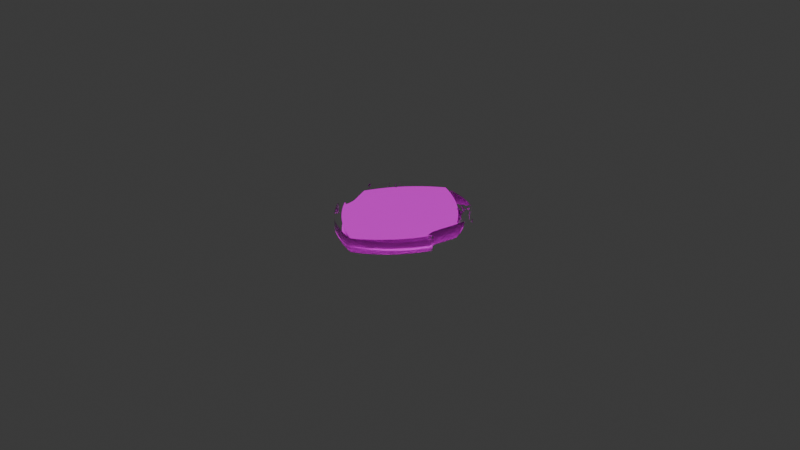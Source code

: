 # Source: Hufflepuff_New.blend  (saved by Blender 4.0.36; exported with 4.5.12 LTS)
import bpy
from mathutils import Matrix  # noqa: F401  (used for matrix-valued properties, if any)

bpy.ops.wm.read_factory_settings(use_empty=True)
scene = bpy.context.scene
scene.name = 'Scene'

# ---- collections
col_collection = bpy.data.collections.new('Collection'); scene.collection.children.link(col_collection)

# ---- images (referenced by path relative to the original .blend; pixels are not part of the script)
import os
ASSET_DIR = os.environ.get("B2B_ASSET_DIR", "")  # directory of the original .blend (textures are referenced by path, not embedded)
HERE = os.path.dirname(os.path.abspath(__file__))  # packed textures are extracted next to this script under _unpacked/

def load_image(name, relpath, width, height, colorspace="sRGB"):
    """Load a texture the original file referenced (path relative to the .blend, or extracted next to this script)."""
    p = next((c for c in (os.path.join(HERE, relpath), os.path.join(ASSET_DIR, relpath)) if relpath and os.path.exists(c)), "")
    if p:
        img = bpy.data.images.load(p, check_existing=True)
        img.name = name
    else:  # same state as the original file: an image datablock whose file is absent (Cycles renders it pink)
        img = bpy.data.images.new(name, width, height)
        img.source = "FILE"
        img.filepath = "//" + (relpath or name)
    img.colorspace_settings.name = colorspace
    return img
img_hufflepuff_clearbg_png = load_image('Hufflepuff_ClearBG.png', 'Hufflepuff_ClearBG.png', 1024, 1024, 'sRGB')

# ---- materials (node trees are filled in below, after node groups)
mat_hufflepuff_clearbg = bpy.data.materials.new('Hufflepuff_ClearBG')
mat_walls = bpy.data.materials.new('Walls')
mat_walls.use_transparent_shadow = False
mat_stroke = bpy.data.materials.new('Stroke')
mat_stroke.use_transparent_shadow = False
mat_holdout = bpy.data.materials.new('Holdout')
mat_holdout.use_transparent_shadow = False

# ---- material node trees
mat_hufflepuff_clearbg.use_nodes = True; mat_hufflepuff_clearbg.node_tree.nodes.clear()
_N = mat_hufflepuff_clearbg.node_tree.nodes; _L = mat_hufflepuff_clearbg.node_tree.links
n0 = _N.new('ShaderNodeOutputMaterial'); n0.name = 'Material Output'; n0.location = (300, 300)
n1 = _N.new('ShaderNodeTexImage'); n1.name = 'Image Texture'; n1.location = (-200, 300)
n1.image = img_hufflepuff_clearbg_png
n1.extension = 'CLIP'
n2 = _N.new('ShaderNodeBsdfPrincipled'); n2.name = 'Principled BSDF'; n2.location = (0, 300)
n2.inputs[3].default_value = 1.45
n3 = _N.new('ShaderNodeMath'); n3.name = 'Math'; n3.location = (0, 0)
n3.hide = True
n3.operation = 'GREATER_THAN'
_L.new(n1.outputs[0], n2.inputs[0])
_L.new(n2.outputs[0], n0.inputs[0])
_L.new(n1.outputs[1], n3.inputs[0])
_L.new(n3.outputs[0], n2.inputs[4])
n0.is_active_output = True
mat_walls.use_nodes = True; mat_walls.node_tree.nodes.clear()
_N = mat_walls.node_tree.nodes; _L = mat_walls.node_tree.links
n0 = _N.new('ShaderNodeOutputMaterial'); n0.name = 'Material Output'; n0.location = (300, 300)
n1 = _N.new('ShaderNodeBsdfGlass'); n1.name = 'Glass BSDF'; n1.location = (10, 300)
n1.inputs[1].default_value = 0.04705
n1.inputs[2].default_value = 1.45
_L.new(n1.outputs[0], n0.inputs[0])
n0.is_active_output = True

# ---- world
world_world = bpy.data.worlds.new('World'); scene.world = world_world
world_world.use_nodes = True; world_world.node_tree.nodes.clear()
_N = world_world.node_tree.nodes; _L = world_world.node_tree.links
n0 = _N.new('ShaderNodeOutputWorld'); n0.name = 'World Output'; n0.location = (300, 300)
n1 = _N.new('ShaderNodeBackground'); n1.name = 'Background'; n1.location = (10, 300)
n1.inputs[0].default_value = (0.05088, 0.05088, 0.05088, 1.0)
_L.new(n1.outputs[0], n0.inputs[0])
n0.is_active_output = True
world_world.color = (0.05088, 0.05088, 0.05088)
world_world.use_sun_shadow = False
world_world.sun_shadow_jitter_overblur = 0.0

# ---- meshes
me_hufflepuff_clearbg = bpy.data.meshes.new('Hufflepuff_ClearBG')
me_hufflepuff_clearbg.from_pydata([(-0.4492, 0.2142, 0.0), (-0.4465, 0.2174, 0.0), (-0.445, 0.2188, 0.0), (-0.443, 0.2204, 0.0), (-0.4408, 0.222, 0.0), (-0.4385, 0.2232, 0.0), (-0.4312, 0.2285, 0.0), (-0.4195, 0.2384, 0.0), (-0.4058, 0.2508, 0.0), (-0.3928, 0.2635, 0.0), (-0.3779, 0.2787, 0.0), (-0.3698, 0.2874, 0.0), (-0.3662, 0.2922, 0.0), (-0.3649, 0.2955, 0.0), (-0.3632, 0.3001, 0.0), (-0.3602, 0.3036, 0.0), (-0.3564, 0.3059, 0.0), (-0.3517, 0.3066, 0.0), (-0.3496, 0.3064, 0.0), (-0.3476, 0.3052, 0.0), (-0.3447, 0.302, 0.0), (-0.3398, 0.2958, 0.0), (-0.335, 0.2903, 0.0), (-0.33, 0.2854, 0.0), (-0.325, 0.2815, 0.0), (-0.32, 0.2784, 0.0), (-0.3135, 0.2761, 0.0), (-0.3048, 0.2742, 0.0), (-0.2954, 0.2731, 0.0), (-0.2867, 0.273, 0.0), (-0.2793, 0.274, 0.0), (-0.273, 0.2759, 0.0), (-0.2683, 0.2786, 0.0), (-0.2659, 0.2818, 0.0), (-0.265, 0.2865, 0.0), (-0.2649, 0.293, 0.0), (-0.2656, 0.3011, 0.0), (-0.2671, 0.3109, 0.0), (-0.2689, 0.3199, 0.0), (-0.2705, 0.3263, 0.0), (-0.2722, 0.3307, 0.0), (-0.2743, 0.3338, 0.0), (-0.2752, 0.3349, 0.0), (-0.2759, 0.3353, 0.0), (-0.2765, 0.335, 0.0), (-0.2772, 0.334, 0.0), (-0.2805, 0.3294, 0.0), (-0.284, 0.3252, 0.0), (-0.2876, 0.3217, 0.0), (-0.291, 0.3191, 0.0), (-0.2958, 0.3165, 0.0), (-0.3007, 0.3148, 0.0), (-0.3049, 0.3141, 0.0), (-0.3081, 0.3146, 0.0), (-0.3094, 0.3154, 0.0), (-0.3101, 0.3168, 0.0), (-0.3104, 0.3193, 0.0), (-0.3104, 0.3237, 0.0), (-0.3108, 0.3302, 0.0), (-0.3122, 0.3356, 0.0), (-0.3149, 0.3408, 0.0), (-0.3193, 0.3464, 0.0), (-0.3229, 0.3511, 0.0), (-0.325, 0.3554, 0.0), (-0.3258, 0.3595, 0.0), (-0.3252, 0.3637, 0.0), (-0.3236, 0.368, 0.0), (-0.3212, 0.3719, 0.0), (-0.318, 0.3753, 0.0), (-0.3138, 0.3786, 0.0), (-0.2868, 0.3964, 0.0), (-0.2656, 0.4095, 0.0), (-0.2463, 0.4204, 0.0), (-0.2246, 0.4316, 0.0), (-0.2062, 0.4406, 0.0), (-0.1905, 0.4476, 0.0), (-0.1777, 0.4527, 0.0), (-0.1677, 0.4558, 0.0), (-0.1642, 0.4568, 0.0), (-0.1594, 0.4583, 0.0), (-0.1539, 0.4601, 0.0), (-0.1482, 0.462, 0.0), (-0.14, 0.4645, 0.0), (-0.1275, 0.4681, 0.0), (-0.1124, 0.4722, 0.0), (-0.0964, 0.4763, 0.0), (-0.07961, 0.4806, 0.0), (-0.06231, 0.485, 0.0), (-0.04655, 0.4891, 0.0), (-0.03436, 0.4922, 0.0), (-0.01077, 0.4983, 0.0), (0.02615, 0.4953, 0.0), (0.0315, 0.4939, 0.0), (0.03773, 0.4922, 0.0), (0.04407, 0.4904, 0.0), (0.04974, 0.4887, 0.0), (0.05735, 0.4866, 0.0), (0.06897, 0.4835, 0.0), (0.08303, 0.4798, 0.0), (0.09794, 0.4759, 0.0), (0.1133, 0.472, 0.0), (0.1286, 0.4678, 0.0), (0.142, 0.464, 0.0), (0.1518, 0.461, 0.0), (0.1593, 0.4586, 0.0), (0.1664, 0.4563, 0.0), (0.1724, 0.4544, 0.0), (0.1764, 0.4531, 0.0), (0.1807, 0.4517, 0.0), (0.1853, 0.45, 0.0), (0.1912, 0.4476, 0.0), (0.1995, 0.4442, 0.0), (0.2079, 0.4403, 0.0), (0.2219, 0.4334, 0.0), (0.2367, 0.426, 0.0), (0.2477, 0.4202, 0.0), (0.2579, 0.4146, 0.0), (0.2657, 0.4101, 0.0), (0.2729, 0.4056, 0.0), (0.2815, 0.4001, 0.0), (0.2873, 0.3963, 0.0), (0.2932, 0.3925, 0.0), (0.2985, 0.3891, 0.0), (0.3025, 0.3865, 0.0), (0.3149, 0.3782, 0.0), (0.322, 0.3721, 0.0), (0.3253, 0.3666, 0.0), (0.3261, 0.3603, 0.0), (0.3259, 0.3564, 0.0), (0.3249, 0.3532, 0.0), (0.3229, 0.3498, 0.0), (0.3195, 0.3456, 0.0), (0.3155, 0.3404, 0.0), (0.313, 0.3359, 0.0), (0.3118, 0.331, 0.0), (0.3113, 0.325, 0.0), (0.3108, 0.3182, 0.0), (0.309, 0.3147, 0.0), (0.3052, 0.314, 0.0), (0.2987, 0.3155, 0.0), (0.2956, 0.3166, 0.0), (0.2928, 0.3181, 0.0), (0.2899, 0.3204, 0.0), (0.2864, 0.3237, 0.0), (0.2838, 0.3265, 0.0), (0.2815, 0.3291, 0.0), (0.2798, 0.3313, 0.0), (0.2789, 0.3328, 0.0), (0.278, 0.3346, 0.0), (0.2769, 0.3352, 0.0), (0.2757, 0.3345, 0.0), (0.274, 0.3325, 0.0), (0.2722, 0.3294, 0.0), (0.2708, 0.3253, 0.0), (0.2694, 0.3192, 0.0), (0.2677, 0.3101, 0.0), (0.2658, 0.2956, 0.0), (0.2659, 0.2861, 0.0), (0.2683, 0.28, 0.0), (0.2732, 0.2761, 0.0), (0.2764, 0.2745, 0.0), (0.2796, 0.2737, 0.0), (0.2843, 0.2734, 0.0), (0.2918, 0.2734, 0.0), (0.3082, 0.2746, 0.0), (0.3212, 0.2788, 0.0), (0.3322, 0.2865, 0.0), (0.3428, 0.2986, 0.0), (0.3463, 0.3031, 0.0), (0.3492, 0.3056, 0.0), (0.3519, 0.3065, 0.0), (0.3553, 0.3062, 0.0), (0.3589, 0.305, 0.0), (0.3618, 0.303, 0.0), (0.364, 0.3, 0.0), (0.3656, 0.2961, 0.0), (0.367, 0.2926, 0.0), (0.3703, 0.2881, 0.0), (0.3769, 0.2809, 0.0), (0.3884, 0.2691, 0.0), (0.4059, 0.2517, 0.0), (0.4208, 0.2378, 0.0), (0.4326, 0.2278, 0.0), (0.4404, 0.2225, 0.0), (0.4426, 0.2213, 0.0), (0.4448, 0.2197, 0.0), (0.4466, 0.2181, 0.0), (0.4479, 0.2165, 0.0), (0.4502, 0.213, 0.0), (0.01487, 0.4983, 0.0), (0.4484, 0.1968, 0.0), (0.446, 0.1898, 0.0), (0.4419, 0.1824, 0.0), (0.4363, 0.1745, 0.0), (0.4292, 0.1664, 0.0), (0.4248, 0.1617, 0.0), (0.4215, 0.1577, 0.0), (0.4192, 0.1544, 0.0), (0.4179, 0.1518, 0.0), (0.4171, 0.1497, 0.0), (0.4163, 0.1475, 0.0), (0.4154, 0.1454, 0.0), (0.4147, 0.1436, 0.0), (0.4137, 0.1406, 0.0), (0.4123, 0.1349, 0.0), (0.4105, 0.1275, 0.0), (0.4087, 0.119, 0.0), (0.4029, 0.09275, 0.0), (0.3971, 0.07033, 0.0), (0.3887, 0.04237, 0.0), (0.3748, -0.0005127, 0.0), (0.3645, -0.0327, 0.0), (0.3585, -0.05308, 0.0), (0.3553, -0.06741, 0.0), (0.3534, -0.08142, 0.0), (0.3522, -0.09446, 0.0), (0.3518, -0.1065, 0.0), (0.3522, -0.1173, 0.0), (0.3533, -0.1268, 0.0), (0.3547, -0.1342, 0.0), (0.356, -0.1391, 0.0), (0.3575, -0.1422, 0.0), (0.3594, -0.1445, 0.0), (0.3618, -0.1468, 0.0), (0.3644, -0.1422, 0.0), (0.3686, -0.1367, 0.0), (0.3734, -0.133, 0.0), (0.3782, -0.1315, 0.0), (0.3827, -0.1324, 0.0), (0.3877, -0.1365, 0.0), (0.3948, -0.1437, 0.0), (0.4017, -0.1514, 0.0), (0.4057, -0.157, 0.0), (0.4079, -0.1621, 0.0), (0.4088, -0.1668, 0.0), (0.4086, -0.1718, 0.0), (0.4072, -0.1776, 0.0), (0.4052, -0.1835, 0.0), (0.4034, -0.1878, 0.0), (0.4013, -0.1912, 0.0), (0.3985, -0.1947, 0.0), (0.3915, -0.2044, 0.0), (0.3786, -0.2232, 0.0), (0.3647, -0.2439, 0.0), (0.3546, -0.2595, 0.0), (0.346, -0.2718, 0.0), (0.3335, -0.2881, 0.0), (0.3194, -0.3053, 0.0), (0.3062, -0.3203, 0.0), (0.283, -0.3433, 0.0), (0.255, -0.3677, 0.0), (0.226, -0.3906, 0.0), (0.1997, -0.4088, 0.0), (0.1777, -0.4222, 0.0), (0.1591, -0.4331, 0.0), (0.1413, -0.4429, 0.0), (0.1215, -0.4531, 0.0), (0.1009, -0.4631, 0.0), (0.08154, -0.4715, 0.0), (0.06208, -0.4789, 0.0), (0.04102, -0.486, 0.0), (0.03376, -0.4883, 0.0), (0.02651, -0.4906, 0.0), (0.0201, -0.4927, 0.0), (0.01538, -0.4943, 0.0), (0.01176, -0.4955, 0.0), (0.008323, -0.4965, 0.0), (0.005472, -0.4973, 0.0), (0.00359, -0.4977, 0.0), (0.4499, 0.202, 0.0), (0.4494, 0.2005, 0.0), (0.4489, 0.1989, 0.0), (-0.00359, -0.4974, 0.0), (-0.01678, -0.4936, 0.0), (-0.04036, -0.486, 0.0), (-0.06419, -0.478, 0.0), (-0.07818, -0.4729, 0.0), (-0.08077, -0.4718, 0.0), (-0.08458, -0.4701, 0.0), (-0.08911, -0.4682, 0.0), (-0.09384, -0.4661, 0.0), (-0.102, -0.4625, 0.0), (-0.1086, -0.4595, 0.0), (-0.1152, -0.4562, 0.0), (-0.1236, -0.4518, 0.0), (-0.1279, -0.4495, 0.0), (-0.133, -0.4468, 0.0), (-0.138, -0.4442, 0.0), (-0.1426, -0.4418, 0.0), (-0.1634, -0.4303, 0.0), (-0.1839, -0.4182, 0.0), (-0.2033, -0.4059, 0.0), (-0.221, -0.3937, 0.0), (-0.2264, -0.3898, 0.0), (-0.2313, -0.3863, 0.0), (-0.235, -0.3836, 0.0), (-0.2372, -0.382, 0.0), (-0.2421, -0.3783, 0.0), (-0.2484, -0.3732, 0.0), (-0.2548, -0.3678, 0.0), (-0.26, -0.3632, 0.0), (-0.2625, -0.3609, 0.0), (-0.2657, -0.358, 0.0), (-0.2691, -0.355, 0.0), (-0.2723, -0.3523, 0.0), (-0.2841, -0.3414, 0.0), (-0.2983, -0.3272, 0.0), (-0.312, -0.3128, 0.0), (-0.3223, -0.301, 0.0), (-0.3373, -0.282, 0.0), (-0.3515, -0.2626, 0.0), (-0.3684, -0.2379, 0.0), (-0.3914, -0.2031, 0.0), (-0.3932, -0.2005, 0.0), (-0.3952, -0.1978, 0.0), (-0.3972, -0.1951, 0.0), (-0.399, -0.193, 0.0), (-0.4028, -0.1874, 0.0), (-0.4057, -0.1804, 0.0), (-0.4076, -0.1731, 0.0), (-0.4079, -0.1667, 0.0), (-0.4067, -0.1612, 0.0), (-0.4045, -0.156, 0.0), (-0.4014, -0.1512, 0.0), (-0.3977, -0.1473, 0.0), (-0.3957, -0.1456, 0.0), (-0.3936, -0.1434, 0.0), (-0.3915, -0.1412, 0.0), (-0.3898, -0.1391, 0.0), (-0.3846, -0.1338, 0.0), (-0.3791, -0.1317, 0.0), (-0.3734, -0.1327, 0.0), (-0.3675, -0.1369, 0.0), (-0.3658, -0.1387, 0.0), (-0.3644, -0.1404, 0.0), (-0.3634, -0.1418, 0.0), (-0.363, -0.1428, 0.0), (-0.3629, -0.1435, 0.0), (-0.3626, -0.1442, 0.0), (-0.3621, -0.145, 0.0), (-0.3616, -0.1456, 0.0), (-0.3596, -0.1454, 0.0), (-0.3573, -0.1426, 0.0), (-0.355, -0.1377, 0.0), (-0.3531, -0.1313, 0.0), (-0.3515, -0.1157, 0.0), (-0.3517, -0.09508, 0.0), (-0.3536, -0.07388, 0.0), (-0.357, -0.05678, 0.0), (-0.3579, -0.05356, 0.0), (-0.3589, -0.05, 0.0), (-0.3598, -0.04653, 0.0), (-0.3606, -0.04359, 0.0), (-0.3621, -0.03836, 0.0), (-0.3651, -0.0287, 0.0), (-0.3691, -0.01596, 0.0), (-0.3738, -0.001538, 0.0), (-0.3879, 0.04211, 0.0), (-0.3963, 0.07, 0.0), (-0.402, 0.09186, 0.0), (-0.4076, 0.1174, 0.0), (-0.4097, 0.1268, 0.0), (-0.4119, 0.1354, 0.0), (-0.414, 0.1427, 0.0), (-0.4157, 0.148, 0.0), (-0.4179, 0.1531, 0.0), (-0.4203, 0.1572, 0.0), (-0.4239, 0.1616, 0.0), (-0.4295, 0.1677, 0.0), (-0.4362, 0.1752, 0.0), (-0.4412, 0.1821, 0.0), (-0.4449, 0.1889, 0.0), (-0.4477, 0.1963, 0.0)], [], [(0, 1, 2, 3, 4, 5, 6, 7, 8, 9, 10, 11, 12, 13, 14, 15, 16, 17, 18, 19, 20, 21, 22, 23, 24, 25, 26, 27, 28, 29, 30, 31, 32, 33, 34, 35, 36, 37, 38, 39, 40, 41, 42, 43, 44, 45, 46, 47, 48, 49, 50, 51, 52, 53, 54, 55, 56, 57, 58, 59, 60, 61, 62, 63, 64, 65, 66, 67, 68, 69, 70, 71, 72, 73, 74, 75, 76, 77, 78, 79, 80, 81, 82, 83, 84, 85, 86, 87, 88, 89, 90, 189, 91, 92, 93, 94, 95, 96, 97, 98, 99, 100, 101, 102, 103, 104, 105, 106, 107, 108, 109, 110, 111, 112, 113, 114, 115, 116, 117, 118, 119, 120, 121, 122, 123, 124, 125, 126, 127, 128, 129, 130, 131, 132, 133, 134, 135, 136, 137, 138, 139, 140, 141, 142, 143, 144, 145, 146, 147, 148, 149, 150, 151, 152, 153, 154, 155, 156, 157, 158, 159, 160, 161, 162, 163, 164, 165, 166, 167, 168, 169, 170, 171, 172, 173, 174, 175, 176, 177, 178, 179, 180, 181, 182, 183, 184, 185, 186, 187, 188, 269, 270, 271, 190, 191, 192, 193, 194, 195, 196, 197, 198, 199, 200, 201, 202, 203, 204, 205, 206, 207, 208, 209, 210, 211, 212, 213, 214, 215, 216, 217, 218, 219, 220, 221, 222, 223, 224, 225, 226, 227, 228, 229, 230, 231, 232, 233, 234, 235, 236, 237, 238, 239, 240, 241, 242, 243, 244, 245, 246, 247, 248, 249, 250, 251, 252, 253, 254, 255, 256, 257, 258, 259, 260, 261, 262, 263, 264, 265, 266, 267, 268, 272, 273, 274, 275, 276, 277, 278, 279, 280, 281, 282, 283, 284, 285, 286, 287, 288, 289, 290, 291, 292, 293, 294, 295, 296, 297, 298, 299, 300, 301, 302, 303, 304, 305, 306, 307, 308, 309, 310, 311, 312, 313, 314, 315, 316, 317, 318, 319, 320, 321, 322, 323, 324, 325, 326, 327, 328, 329, 330, 331, 332, 333, 334, 335, 336, 337, 338, 339, 340, 341, 342, 343, 344, 345, 346, 347, 348, 349, 350, 351, 352, 353, 354, 355, 356, 357, 358, 359, 360, 361, 362, 363, 364, 365, 366, 367, 368, 369, 370, 371, 372)])
_uv = me_hufflepuff_clearbg.uv_layers.new(name='UVMap')
_uv.uv.foreach_set('vector', [0.00148, 0.7141, 0.004471, 0.7173, 0.006092, 0.7187, 0.008294, 0.7203, 0.01079, 0.7219, 0.01328, 0.7231, 0.02138, 0.7284, 0.0344, 0.7383, 0.04955, 0.7508, 0.06403, 0.7635, 0.08048, 0.7786, 0.08952, 0.7873, 0.09353, 0.7921, 0.0949, 0.7955, 0.09688, 0.8001, 0.1001, 0.8036, 0.1044, 0.8058, 0.1096, 0.8066, 0.1119, 0.8064, 0.1141, 0.8052, 0.1173, 0.8019, 0.1228, 0.7957, 0.1281, 0.7902, 0.1336, 0.7854, 0.1393, 0.7814, 0.1448, 0.7784, 0.152, 0.776, 0.1616, 0.7742, 0.172, 0.7731, 0.1817, 0.7729, 0.1899, 0.7739, 0.1969, 0.7759, 0.2021, 0.7785, 0.2048, 0.7817, 0.2058, 0.7865, 0.2059, 0.793, 0.2051, 0.8011, 0.2034, 0.8109, 0.2015, 0.8199, 0.1996, 0.8263, 0.1977, 0.8306, 0.1955, 0.8338, 0.1944, 0.8349, 0.1937, 0.8353, 0.193, 0.835, 0.1922, 0.8339, 0.1886, 0.8294, 0.1846, 0.8252, 0.1806, 0.8217, 0.1769, 0.8191, 0.1715, 0.8165, 0.1662, 0.8148, 0.1614, 0.8141, 0.1579, 0.8146, 0.1565, 0.8154, 0.1557, 0.8167, 0.1554, 0.8193, 0.1554, 0.8237, 0.155, 0.8302, 0.1534, 0.8356, 0.1504, 0.8408, 0.1455, 0.8464, 0.1415, 0.8511, 0.1392, 0.8554, 0.1384, 0.8595, 0.139, 0.8637, 0.1408, 0.868, 0.1434, 0.8719, 0.147, 0.8753, 0.1516, 0.8786, 0.1816, 0.8964, 0.205, 0.9095, 0.2265, 0.9205, 0.2505, 0.9317, 0.271, 0.9406, 0.2883, 0.9476, 0.3026, 0.9527, 0.3137, 0.9559, 0.3175, 0.9568, 0.3228, 0.9583, 0.329, 0.9601, 0.3353, 0.962, 0.3444, 0.9645, 0.3582, 0.9681, 0.375, 0.9722, 0.3927, 0.9764, 0.4113, 0.9807, 0.4305, 0.9851, 0.448, 0.9891, 0.4615, 0.9923, 0.4877, 0.9984, 0.5161, 0.9983, 0.5286, 0.9954, 0.5345, 0.994, 0.5415, 0.9922, 0.5485, 0.9904, 0.5548, 0.9888, 0.5632, 0.9866, 0.5761, 0.9835, 0.5917, 0.9798, 0.6082, 0.976, 0.6252, 0.972, 0.6422, 0.9679, 0.6571, 0.964, 0.6679, 0.9611, 0.6762, 0.9586, 0.6842, 0.9563, 0.6908, 0.9544, 0.6952, 0.9531, 0.7, 0.9517, 0.7051, 0.95, 0.7117, 0.9477, 0.7208, 0.9443, 0.7302, 0.9403, 0.7457, 0.9334, 0.762, 0.926, 0.7743, 0.9202, 0.7856, 0.9146, 0.7942, 0.9101, 0.8023, 0.9056, 0.8118, 0.9001, 0.8182, 0.8963, 0.8247, 0.8925, 0.8306, 0.8891, 0.8351, 0.8865, 0.8488, 0.8782, 0.8567, 0.8721, 0.8603, 0.8666, 0.8612, 0.8603, 0.861, 0.8564, 0.8599, 0.8531, 0.8577, 0.8498, 0.8539, 0.8455, 0.8495, 0.8404, 0.8467, 0.8359, 0.8453, 0.831, 0.8449, 0.8249, 0.8443, 0.8181, 0.8423, 0.8147, 0.8381, 0.814, 0.8308, 0.8154, 0.8274, 0.8165, 0.8243, 0.8181, 0.8211, 0.8203, 0.8173, 0.8237, 0.8144, 0.8264, 0.8118, 0.8291, 0.8099, 0.8313, 0.8089, 0.8328, 0.8079, 0.8346, 0.8067, 0.8352, 0.8053, 0.8345, 0.8035, 0.8325, 0.8015, 0.8294, 0.7999, 0.8253, 0.7983, 0.8191, 0.7965, 0.81, 0.7943, 0.7956, 0.7944, 0.786, 0.7971, 0.7799, 0.8025, 0.776, 0.8061, 0.7745, 0.8097, 0.7737, 0.8148, 0.7733, 0.8232, 0.7733, 0.8414, 0.7746, 0.8558, 0.7787, 0.868, 0.7865, 0.8797, 0.7986, 0.8837, 0.8031, 0.8868, 0.8055, 0.8899, 0.8064, 0.8937, 0.8062, 0.8976, 0.805, 0.9008, 0.8029, 0.9033, 0.8, 0.905, 0.796, 0.9066, 0.7925, 0.9103, 0.7881, 0.9176, 0.7808, 0.9304, 0.769, 0.9497, 0.7516, 0.9663, 0.7377, 0.9793, 0.7277, 0.9879, 0.7225, 0.9905, 0.7212, 0.9928, 0.7196, 0.9949, 0.718, 0.9963, 0.7164, 0.9989, 0.7129, 0.9986, 0.7019, 0.998, 0.7004, 0.9975, 0.6987, 0.9969, 0.6967, 0.9942, 0.6897, 0.9897, 0.6822, 0.9834, 0.6744, 0.9756, 0.6663, 0.9707, 0.6615, 0.967, 0.6576, 0.9645, 0.6543, 0.963, 0.6516, 0.9622, 0.6496, 0.9612, 0.6473, 0.9603, 0.6452, 0.9595, 0.6435, 0.9584, 0.6405, 0.9568, 0.6348, 0.9549, 0.6273, 0.9528, 0.6189, 0.9464, 0.5926, 0.94, 0.5702, 0.9306, 0.5422, 0.9153, 0.4993, 0.9038, 0.4671, 0.8972, 0.4467, 0.8936, 0.4323, 0.8915, 0.4183, 0.8902, 0.4053, 0.8898, 0.3932, 0.8902, 0.3824, 0.8914, 0.3729, 0.893, 0.3655, 0.8944, 0.3606, 0.896, 0.3575, 0.8981, 0.3552, 0.9008, 0.3529, 0.9037, 0.3575, 0.9084, 0.363, 0.9137, 0.3667, 0.919, 0.3682, 0.924, 0.3673, 0.9295, 0.3632, 0.9375, 0.356, 0.945, 0.3483, 0.9495, 0.3427, 0.9519, 0.3376, 0.953, 0.3329, 0.9527, 0.3279, 0.9511, 0.3221, 0.949, 0.3162, 0.947, 0.3119, 0.9446, 0.3084, 0.9415, 0.305, 0.9337, 0.2953, 0.9195, 0.2765, 0.9041, 0.2558, 0.8929, 0.2402, 0.8833, 0.2278, 0.8694, 0.2115, 0.8538, 0.1943, 0.8392, 0.1793, 0.8135, 0.1563, 0.7824, 0.1318, 0.7502, 0.1089, 0.721, 0.09078, 0.6967, 0.0773, 0.6761, 0.06644, 0.6563, 0.05667, 0.6344, 0.04645, 0.6115, 0.03644, 0.59, 0.02801, 0.5684, 0.02057, 0.5451, 0.01351, 0.5371, 0.0112, 0.529, 0.008861, 0.5219, 0.006766, 0.5167, 0.005189, 0.5126, 0.004002, 0.5088, 0.002968, 0.5057, 0.002198, 0.5036, 0.001803, 0.4956, 0.002086, 0.481, 0.005909, 0.4549, 0.01348, 0.4284, 0.02148, 0.4129, 0.02658, 0.41, 0.02772, 0.4058, 0.02939, 0.4008, 0.03136, 0.3955, 0.03341, 0.3865, 0.03699, 0.3792, 0.04002, 0.3719, 0.04334, 0.3626, 0.04773, 0.3577, 0.05004, 0.3522, 0.05269, 0.3465, 0.05538, 0.3415, 0.05775, 0.3184, 0.06919, 0.2957, 0.0813, 0.2741, 0.09366, 0.2545, 0.1059, 0.2485, 0.1098, 0.2431, 0.1133, 0.239, 0.116, 0.2365, 0.1175, 0.2312, 0.1213, 0.2241, 0.1264, 0.217, 0.1318, 0.2113, 0.1364, 0.2085, 0.1387, 0.205, 0.1416, 0.2012, 0.1445, 0.1977, 0.1473, 0.1846, 0.1582, 0.1688, 0.1723, 0.1536, 0.1868, 0.1422, 0.1986, 0.1256, 0.2176, 0.1098, 0.2371, 0.09104, 0.2618, 0.06553, 0.2966, 0.0636, 0.2991, 0.06137, 0.3019, 0.05911, 0.3045, 0.05711, 0.3067, 0.05296, 0.3123, 0.04966, 0.3193, 0.04764, 0.3266, 0.0473, 0.333, 0.04857, 0.3385, 0.05102, 0.3437, 0.05444, 0.3485, 0.0586, 0.3524, 0.06079, 0.3541, 0.06317, 0.3563, 0.06545, 0.3585, 0.06734, 0.3606, 0.07314, 0.3659, 0.07921, 0.368, 0.08551, 0.367, 0.09203, 0.3628, 0.09397, 0.361, 0.09555, 0.3593, 0.09662, 0.3579, 0.09701, 0.3569, 0.09714, 0.3562, 0.09749, 0.3555, 0.09801, 0.3547, 0.09865, 0.3541, 0.1008, 0.3543, 0.1034, 0.3571, 0.1059, 0.362, 0.108, 0.3684, 0.1098, 0.384, 0.1095, 0.4047, 0.1074, 0.4259, 0.1038, 0.443, 0.1027, 0.4462, 0.1016, 0.4498, 0.1006, 0.4532, 0.09976, 0.4562, 0.09808, 0.4614, 0.09475, 0.4711, 0.09027, 0.4838, 0.08511, 0.4982, 0.06949, 0.5419, 0.06008, 0.5698, 0.0538, 0.5917, 0.04758, 0.6173, 0.04525, 0.6266, 0.04284, 0.6353, 0.04055, 0.6426, 0.03859, 0.6478, 0.03615, 0.653, 0.03348, 0.6571, 0.02954, 0.6615, 0.02329, 0.6676, 0.01585, 0.6751, 0.0103, 0.6819, 0.006197, 0.6888, 0.003103, 0.6961])
me_hufflepuff_clearbg.materials.append(mat_hufflepuff_clearbg)
me_hufflepuff_clearbg.materials.append(mat_walls)
me_hufflepuff_clearbg.update()

# ---- curves / text
cu_trace = bpy.data.curves.new('Trace', 'CURVE')
cu_trace.dimensions = '3D'
_sp = cu_trace.splines.new('POLY'); _sp.points.add(96)
_sp.points.foreach_set('co', [-0.4492, 0.3563, -1.557e-08, 1.0, -0.4492, 0.2142, -9.362e-09, 1.0, -0.4465, 0.2174, -9.502e-09, 1.0, -0.445, 0.2188, -9.566e-09, 1.0, -0.443, 0.2204, -9.635e-09, 1.0, -0.4408, 0.222, -9.702e-09, 1.0, -0.4385, 0.2232, -9.758e-09, 1.0, -0.4312, 0.2285, -9.987e-09, 1.0, -0.4195, 0.2384, -1.042e-08, 1.0, -0.4058, 0.2508, -1.096e-08, 1.0, -0.3928, 0.2635, -1.152e-08, 1.0, -0.3779, 0.2787, -1.218e-08, 1.0, -0.3698, 0.2874, -1.256e-08, 1.0, -0.3662, 0.2922, -1.277e-08, 1.0, -0.3649, 0.2955, -1.292e-08, 1.0, -0.3632, 0.3001, -1.312e-08, 1.0, -0.3602, 0.3036, -1.327e-08, 1.0, -0.3564, 0.3059, -1.337e-08, 1.0, -0.3517, 0.3066, -1.34e-08, 1.0, -0.3496, 0.3064, -1.34e-08, 1.0, -0.3476, 0.3052, -1.334e-08, 1.0, -0.3447, 0.302, -1.32e-08, 1.0, -0.3398, 0.2958, -1.293e-08, 1.0, -0.335, 0.2903, -1.269e-08, 1.0, -0.33, 0.2854, -1.248e-08, 1.0, -0.325, 0.2815, -1.23e-08, 1.0, -0.32, 0.2784, -1.217e-08, 1.0, -0.3135, 0.2761, -1.207e-08, 1.0, -0.3048, 0.2742, -1.199e-08, 1.0, -0.2954, 0.2731, -1.194e-08, 1.0, -0.2867, 0.273, -1.193e-08, 1.0, -0.2793, 0.274, -1.198e-08, 1.0, -0.273, 0.2759, -1.206e-08, 1.0, -0.2683, 0.2786, -1.218e-08, 1.0, -0.2659, 0.2818, -1.232e-08, 1.0, -0.265, 0.2865, -1.253e-08, 1.0, -0.2649, 0.293, -1.281e-08, 1.0, -0.2656, 0.3011, -1.316e-08, 1.0, -0.2671, 0.3109, -1.359e-08, 1.0, -0.2689, 0.3199, -1.399e-08, 1.0, -0.2705, 0.3263, -1.426e-08, 1.0, -0.2722, 0.3307, -1.445e-08, 1.0, -0.2743, 0.3338, -1.459e-08, 1.0, -0.2752, 0.3349, -1.464e-08, 1.0, -0.2759, 0.3353, -1.466e-08, 1.0, -0.2765, 0.335, -1.464e-08, 1.0, -0.2772, 0.334, -1.46e-08, 1.0, -0.2805, 0.3294, -1.44e-08, 1.0, -0.284, 0.3252, -1.422e-08, 1.0, -0.2876, 0.3217, -1.406e-08, 1.0, -0.291, 0.3191, -1.395e-08, 1.0, -0.2958, 0.3165, -1.384e-08, 1.0, -0.3007, 0.3148, -1.376e-08, 1.0, -0.3049, 0.3141, -1.373e-08, 1.0, -0.3081, 0.3146, -1.375e-08, 1.0, -0.3094, 0.3154, -1.379e-08, 1.0, -0.3101, 0.3168, -1.385e-08, 1.0, -0.3104, 0.3193, -1.396e-08, 1.0, -0.3104, 0.3237, -1.415e-08, 1.0, -0.3108, 0.3302, -1.443e-08, 1.0, -0.3122, 0.3356, -1.467e-08, 1.0, -0.3149, 0.3408, -1.49e-08, 1.0, -0.3193, 0.3464, -1.514e-08, 1.0, -0.3229, 0.3511, -1.535e-08, 1.0, -0.325, 0.3554, -1.554e-08, 1.0, -0.3258, 0.3595, -1.571e-08, 1.0, -0.3252, 0.3637, -1.59e-08, 1.0, -0.3236, 0.368, -1.609e-08, 1.0, -0.3212, 0.3719, -1.626e-08, 1.0, -0.318, 0.3753, -1.641e-08, 1.0, -0.3138, 0.3786, -1.655e-08, 1.0, -0.2868, 0.3964, -1.733e-08, 1.0, -0.2656, 0.4095, -1.79e-08, 1.0, -0.2463, 0.4204, -1.838e-08, 1.0, -0.2246, 0.4316, -1.887e-08, 1.0, -0.2062, 0.4406, -1.926e-08, 1.0, -0.1905, 0.4476, -1.957e-08, 1.0, -0.1777, 0.4527, -1.979e-08, 1.0, -0.1677, 0.4558, -1.993e-08, 1.0, -0.1642, 0.4568, -1.997e-08, 1.0, -0.1594, 0.4583, -2.003e-08, 1.0, -0.1539, 0.4601, -2.011e-08, 1.0, -0.1482, 0.462, -2.019e-08, 1.0, -0.14, 0.4645, -2.03e-08, 1.0, -0.1275, 0.4681, -2.046e-08, 1.0, -0.1124, 0.4722, -2.064e-08, 1.0, -0.0964, 0.4763, -2.082e-08, 1.0, -0.07961, 0.4806, -2.101e-08, 1.0, -0.06231, 0.485, -2.12e-08, 1.0, -0.04655, 0.4891, -2.138e-08, 1.0, -0.03436, 0.4922, -2.152e-08, 1.0, -0.03436, 0.4922, -2.152e-08, 1.0, -0.01077, 0.4983, -2.178e-08, 1.0, -0.23, 0.4984, -2.178e-08, 1.0, -0.23, 0.4984, -2.178e-08, 1.0, -0.4492, 0.4984, -2.179e-08, 1.0, -0.4492, 0.3563, -1.557e-08, 1.0])
_sp.order_v = 1
_sp.use_smooth = False
_sp = cu_trace.splines.new('POLY'); _sp.points.add(12)
_sp.points.foreach_set('co', [-0.001795, 0.4977, -2.176e-08, 1.0, -0.0009563, 0.4976, -2.175e-08, 1.0, 0.0, 0.4975, -2.175e-08, 1.0, 0.0009563, 0.4976, -2.175e-08, 1.0, 0.001795, 0.4977, -2.176e-08, 1.0, 0.002208, 0.4979, -2.176e-08, 1.0, 0.002008, 0.498, -2.177e-08, 1.0, 0.001252, 0.4981, -2.177e-08, 1.0, 0.0, 0.4982, -2.178e-08, 1.0, -0.001252, 0.4981, -2.177e-08, 1.0, -0.002008, 0.498, -2.177e-08, 1.0, -0.002208, 0.4979, -2.176e-08, 1.0, -0.001795, 0.4977, -2.176e-08, 1.0])
_sp.order_v = 1
_sp.use_smooth = False
_sp = cu_trace.splines.new('POLY'); _sp.points.add(105)
_sp.points.foreach_set('co', [0.02615, 0.4953, -2.165e-08, 1.0, 0.0315, 0.4939, -2.159e-08, 1.0, 0.03773, 0.4922, -2.151e-08, 1.0, 0.04407, 0.4904, -2.144e-08, 1.0, 0.04974, 0.4887, -2.136e-08, 1.0, 0.05735, 0.4866, -2.127e-08, 1.0, 0.06897, 0.4835, -2.113e-08, 1.0, 0.08303, 0.4798, -2.097e-08, 1.0, 0.09794, 0.4759, -2.08e-08, 1.0, 0.1133, 0.472, -2.063e-08, 1.0, 0.1286, 0.4678, -2.045e-08, 1.0, 0.142, 0.464, -2.028e-08, 1.0, 0.1518, 0.461, -2.015e-08, 1.0, 0.1593, 0.4586, -2.005e-08, 1.0, 0.1664, 0.4563, -1.995e-08, 1.0, 0.1724, 0.4544, -1.986e-08, 1.0, 0.1764, 0.4531, -1.981e-08, 1.0, 0.1807, 0.4517, -1.974e-08, 1.0, 0.1853, 0.45, -1.967e-08, 1.0, 0.1912, 0.4476, -1.957e-08, 1.0, 0.1995, 0.4442, -1.942e-08, 1.0, 0.2079, 0.4403, -1.925e-08, 1.0, 0.2219, 0.4334, -1.895e-08, 1.0, 0.2367, 0.426, -1.862e-08, 1.0, 0.2477, 0.4202, -1.837e-08, 1.0, 0.2579, 0.4146, -1.812e-08, 1.0, 0.2657, 0.4101, -1.792e-08, 1.0, 0.2729, 0.4056, -1.773e-08, 1.0, 0.2815, 0.4001, -1.749e-08, 1.0, 0.2873, 0.3963, -1.732e-08, 1.0, 0.2932, 0.3925, -1.716e-08, 1.0, 0.2985, 0.3891, -1.701e-08, 1.0, 0.3025, 0.3865, -1.689e-08, 1.0, 0.3149, 0.3782, -1.653e-08, 1.0, 0.322, 0.3721, -1.626e-08, 1.0, 0.3253, 0.3666, -1.603e-08, 1.0, 0.3261, 0.3603, -1.575e-08, 1.0, 0.3259, 0.3564, -1.558e-08, 1.0, 0.3249, 0.3532, -1.544e-08, 1.0, 0.3229, 0.3498, -1.529e-08, 1.0, 0.3195, 0.3456, -1.51e-08, 1.0, 0.3155, 0.3404, -1.488e-08, 1.0, 0.313, 0.3359, -1.468e-08, 1.0, 0.3118, 0.331, -1.447e-08, 1.0, 0.3113, 0.325, -1.42e-08, 1.0, 0.3108, 0.3182, -1.391e-08, 1.0, 0.309, 0.3147, -1.376e-08, 1.0, 0.3052, 0.314, -1.373e-08, 1.0, 0.2987, 0.3155, -1.379e-08, 1.0, 0.2956, 0.3166, -1.384e-08, 1.0, 0.2928, 0.3181, -1.39e-08, 1.0, 0.2899, 0.3204, -1.4e-08, 1.0, 0.2864, 0.3237, -1.415e-08, 1.0, 0.2838, 0.3265, -1.427e-08, 1.0, 0.2815, 0.3291, -1.439e-08, 1.0, 0.2798, 0.3313, -1.448e-08, 1.0, 0.2789, 0.3328, -1.455e-08, 1.0, 0.278, 0.3346, -1.463e-08, 1.0, 0.2769, 0.3352, -1.465e-08, 1.0, 0.2757, 0.3345, -1.462e-08, 1.0, 0.274, 0.3325, -1.454e-08, 1.0, 0.2722, 0.3294, -1.44e-08, 1.0, 0.2708, 0.3253, -1.422e-08, 1.0, 0.2694, 0.3192, -1.395e-08, 1.0, 0.2677, 0.3101, -1.355e-08, 1.0, 0.2658, 0.2956, -1.292e-08, 1.0, 0.2659, 0.2861, -1.25e-08, 1.0, 0.2683, 0.28, -1.224e-08, 1.0, 0.2732, 0.2761, -1.207e-08, 1.0, 0.2764, 0.2745, -1.2e-08, 1.0, 0.2796, 0.2737, -1.196e-08, 1.0, 0.2843, 0.2734, -1.195e-08, 1.0, 0.2918, 0.2734, -1.195e-08, 1.0, 0.3082, 0.2746, -1.2e-08, 1.0, 0.3212, 0.2788, -1.219e-08, 1.0, 0.3322, 0.2865, -1.253e-08, 1.0, 0.3428, 0.2986, -1.305e-08, 1.0, 0.3463, 0.3031, -1.325e-08, 1.0, 0.3492, 0.3056, -1.336e-08, 1.0, 0.3519, 0.3065, -1.34e-08, 1.0, 0.3553, 0.3062, -1.338e-08, 1.0, 0.3589, 0.305, -1.333e-08, 1.0, 0.3618, 0.303, -1.324e-08, 1.0, 0.364, 0.3, -1.311e-08, 1.0, 0.3656, 0.2961, -1.294e-08, 1.0, 0.367, 0.2926, -1.279e-08, 1.0, 0.3703, 0.2881, -1.259e-08, 1.0, 0.3769, 0.2809, -1.228e-08, 1.0, 0.3884, 0.2691, -1.176e-08, 1.0, 0.4059, 0.2517, -1.1e-08, 1.0, 0.4208, 0.2378, -1.039e-08, 1.0, 0.4326, 0.2278, -9.959e-09, 1.0, 0.4404, 0.2225, -9.728e-09, 1.0, 0.4426, 0.2213, -9.671e-09, 1.0, 0.4448, 0.2197, -9.604e-09, 1.0, 0.4466, 0.2181, -9.533e-09, 1.0, 0.4479, 0.2165, -9.463e-09, 1.0, 0.4479, 0.2165, -9.463e-09, 1.0, 0.4502, 0.213, -9.311e-09, 1.0, 0.4502, 0.3557, -1.555e-08, 1.0, 0.4502, 0.3557, -1.555e-08, 1.0, 0.4502, 0.4984, -2.179e-08, 1.0, 0.2325, 0.4983, -2.178e-08, 1.0, 0.2325, 0.4983, -2.178e-08, 1.0, 0.01487, 0.4983, -2.178e-08, 1.0, 0.02615, 0.4953, -2.165e-08, 1.0])
_sp.order_v = 1
_sp.use_smooth = False
_sp = cu_trace.splines.new('POLY'); _sp.points.add(94)
_sp.points.foreach_set('co', [0.4484, 0.1968, -8.604e-09, 1.0, 0.446, 0.1898, -8.298e-09, 1.0, 0.4419, 0.1824, -7.971e-09, 1.0, 0.4363, 0.1745, -7.628e-09, 1.0, 0.4292, 0.1664, -7.276e-09, 1.0, 0.4248, 0.1617, -7.066e-09, 1.0, 0.4215, 0.1577, -6.893e-09, 1.0, 0.4192, 0.1544, -6.751e-09, 1.0, 0.4179, 0.1518, -6.635e-09, 1.0, 0.4171, 0.1497, -6.544e-09, 1.0, 0.4163, 0.1475, -6.447e-09, 1.0, 0.4154, 0.1454, -6.354e-09, 1.0, 0.4147, 0.1436, -6.278e-09, 1.0, 0.4137, 0.1406, -6.146e-09, 1.0, 0.4123, 0.1349, -5.899e-09, 1.0, 0.4105, 0.1275, -5.573e-09, 1.0, 0.4087, 0.119, -5.203e-09, 1.0, 0.4029, 0.09275, -4.054e-09, 1.0, 0.3971, 0.07033, -3.074e-09, 1.0, 0.3887, 0.04237, -1.852e-09, 1.0, 0.3748, -0.0005128, 2.241e-11, 1.0, 0.3645, -0.0327, 1.429e-09, 1.0, 0.3585, -0.05308, 2.32e-09, 1.0, 0.3553, -0.06741, 2.946e-09, 1.0, 0.3534, -0.08142, 3.559e-09, 1.0, 0.3522, -0.09446, 4.129e-09, 1.0, 0.3518, -0.1065, 4.654e-09, 1.0, 0.3522, -0.1173, 5.127e-09, 1.0, 0.3533, -0.1268, 5.542e-09, 1.0, 0.3547, -0.1342, 5.864e-09, 1.0, 0.356, -0.1391, 6.078e-09, 1.0, 0.3575, -0.1422, 6.218e-09, 1.0, 0.3594, -0.1445, 6.317e-09, 1.0, 0.3594, -0.1445, 6.317e-09, 1.0, 0.3618, -0.1468, 6.415e-09, 1.0, 0.3644, -0.1422, 6.216e-09, 1.0, 0.3686, -0.1367, 5.974e-09, 1.0, 0.3734, -0.133, 5.814e-09, 1.0, 0.3782, -0.1315, 5.747e-09, 1.0, 0.3827, -0.1324, 5.786e-09, 1.0, 0.3877, -0.1365, 5.965e-09, 1.0, 0.3948, -0.1437, 6.28e-09, 1.0, 0.4017, -0.1514, 6.617e-09, 1.0, 0.4057, -0.157, 6.861e-09, 1.0, 0.4079, -0.1621, 7.085e-09, 1.0, 0.4088, -0.1668, 7.292e-09, 1.0, 0.4086, -0.1718, 7.509e-09, 1.0, 0.4072, -0.1776, 7.764e-09, 1.0, 0.4052, -0.1835, 8.02e-09, 1.0, 0.4034, -0.1878, 8.208e-09, 1.0, 0.4013, -0.1912, 8.36e-09, 1.0, 0.3985, -0.1947, 8.509e-09, 1.0, 0.3915, -0.2044, 8.934e-09, 1.0, 0.3786, -0.2232, 9.755e-09, 1.0, 0.3647, -0.2439, 1.066e-08, 1.0, 0.3546, -0.2595, 1.134e-08, 1.0, 0.346, -0.2718, 1.188e-08, 1.0, 0.3335, -0.2881, 1.259e-08, 1.0, 0.3194, -0.3053, 1.334e-08, 1.0, 0.3062, -0.3203, 1.4e-08, 1.0, 0.283, -0.3433, 1.5e-08, 1.0, 0.255, -0.3677, 1.607e-08, 1.0, 0.226, -0.3906, 1.707e-08, 1.0, 0.1997, -0.4088, 1.787e-08, 1.0, 0.1777, -0.4222, 1.846e-08, 1.0, 0.1591, -0.4331, 1.893e-08, 1.0, 0.1413, -0.4429, 1.936e-08, 1.0, 0.1215, -0.4531, 1.98e-08, 1.0, 0.1009, -0.4631, 2.024e-08, 1.0, 0.08154, -0.4715, 2.061e-08, 1.0, 0.06208, -0.4789, 2.094e-08, 1.0, 0.04102, -0.486, 2.124e-08, 1.0, 0.03376, -0.4883, 2.134e-08, 1.0, 0.02651, -0.4906, 2.145e-08, 1.0, 0.0201, -0.4927, 2.154e-08, 1.0, 0.01538, -0.4943, 2.161e-08, 1.0, 0.01176, -0.4955, 2.166e-08, 1.0, 0.008323, -0.4965, 2.17e-08, 1.0, 0.005472, -0.4973, 2.174e-08, 1.0, 0.003589, -0.4977, 2.175e-08, 1.0, 0.02014, -0.4979, 2.176e-08, 1.0, 0.06747, -0.498, 2.177e-08, 1.0, 0.1383, -0.4982, 2.178e-08, 1.0, 0.2254, -0.4983, 2.178e-08, 1.0, 0.2254, -0.4983, 2.178e-08, 1.0, 0.4502, -0.4984, 2.179e-08, 1.0, 0.4502, -0.1482, 6.478e-09, 1.0, 0.4502, -0.01221, 5.335e-10, 1.0, 0.4501, 0.09915, -4.334e-09, 1.0, 0.45, 0.1744, -7.623e-09, 1.0, 0.4499, 0.202, -8.831e-09, 1.0, 0.4497, 0.2016, -8.813e-09, 1.0, 0.4494, 0.2005, -8.764e-09, 1.0, 0.4489, 0.1989, -8.692e-09, 1.0, 0.4484, 0.1968, -8.604e-09, 1.0])
_sp.order_v = 1
_sp.use_smooth = False
_sp = cu_trace.splines.new('POLY'); _sp.points.add(110)
_sp.points.foreach_set('co', [-0.4491, -0.149, 6.511e-09, 1.0, -0.4492, -0.4984, 2.179e-08, 1.0, -0.2243, -0.4983, 2.178e-08, 1.0, -0.1374, -0.4982, 2.178e-08, 1.0, -0.06674, -0.498, 2.177e-08, 1.0, -0.01974, -0.4977, 2.176e-08, 1.0, -0.003589, -0.4974, 2.174e-08, 1.0, -0.01678, -0.4936, 2.158e-08, 1.0, -0.04036, -0.486, 2.124e-08, 1.0, -0.06419, -0.478, 2.09e-08, 1.0, -0.07818, -0.4729, 2.067e-08, 1.0, -0.08077, -0.4718, 2.062e-08, 1.0, -0.08458, -0.4701, 2.055e-08, 1.0, -0.08911, -0.4682, 2.046e-08, 1.0, -0.09384, -0.4661, 2.037e-08, 1.0, -0.102, -0.4625, 2.022e-08, 1.0, -0.1086, -0.4595, 2.009e-08, 1.0, -0.1152, -0.4562, 1.994e-08, 1.0, -0.1236, -0.4518, 1.975e-08, 1.0, -0.1279, -0.4495, 1.965e-08, 1.0, -0.133, -0.4468, 1.953e-08, 1.0, -0.138, -0.4442, 1.941e-08, 1.0, -0.1426, -0.4418, 1.931e-08, 1.0, -0.1634, -0.4303, 1.881e-08, 1.0, -0.1839, -0.4182, 1.828e-08, 1.0, -0.2033, -0.4059, 1.774e-08, 1.0, -0.221, -0.3937, 1.721e-08, 1.0, -0.2264, -0.3898, 1.704e-08, 1.0, -0.2313, -0.3863, 1.689e-08, 1.0, -0.235, -0.3836, 1.677e-08, 1.0, -0.2372, -0.382, 1.67e-08, 1.0, -0.2421, -0.3783, 1.654e-08, 1.0, -0.2484, -0.3732, 1.631e-08, 1.0, -0.2548, -0.3678, 1.608e-08, 1.0, -0.26, -0.3632, 1.588e-08, 1.0, -0.2625, -0.3609, 1.577e-08, 1.0, -0.2657, -0.358, 1.565e-08, 1.0, -0.2691, -0.355, 1.552e-08, 1.0, -0.2723, -0.3523, 1.54e-08, 1.0, -0.2841, -0.3414, 1.492e-08, 1.0, -0.2983, -0.3272, 1.43e-08, 1.0, -0.312, -0.3128, 1.367e-08, 1.0, -0.3223, -0.301, 1.316e-08, 1.0, -0.3373, -0.282, 1.233e-08, 1.0, -0.3515, -0.2626, 1.148e-08, 1.0, -0.3684, -0.2379, 1.04e-08, 1.0, -0.3914, -0.2031, 8.876e-09, 1.0, -0.3932, -0.2005, 8.765e-09, 1.0, -0.3952, -0.1978, 8.645e-09, 1.0, -0.3972, -0.1951, 8.53e-09, 1.0, -0.399, -0.193, 8.435e-09, 1.0, -0.4028, -0.1874, 8.19e-09, 1.0, -0.4057, -0.1804, 7.883e-09, 1.0, -0.4076, -0.1731, 7.565e-09, 1.0, -0.4079, -0.1667, 7.285e-09, 1.0, -0.4067, -0.1612, 7.048e-09, 1.0, -0.4045, -0.156, 6.817e-09, 1.0, -0.4014, -0.1512, 6.609e-09, 1.0, -0.3977, -0.1473, 6.441e-09, 1.0, -0.3957, -0.1456, 6.363e-09, 1.0, -0.3936, -0.1434, 6.27e-09, 1.0, -0.3915, -0.1412, 6.171e-09, 1.0, -0.3898, -0.1391, 6.08e-09, 1.0, -0.3846, -0.1338, 5.85e-09, 1.0, -0.3791, -0.1317, 5.757e-09, 1.0, -0.3734, -0.1327, 5.801e-09, 1.0, -0.3675, -0.1369, 5.983e-09, 1.0, -0.3658, -0.1387, 6.061e-09, 1.0, -0.3644, -0.1404, 6.136e-09, 1.0, -0.3634, -0.1418, 6.199e-09, 1.0, -0.363, -0.1428, 6.24e-09, 1.0, -0.3629, -0.1435, 6.272e-09, 1.0, -0.3626, -0.1442, 6.305e-09, 1.0, -0.3621, -0.145, 6.337e-09, 1.0, -0.3616, -0.1456, 6.363e-09, 1.0, -0.3596, -0.1454, 6.357e-09, 1.0, -0.3573, -0.1426, 6.234e-09, 1.0, -0.355, -0.1377, 6.019e-09, 1.0, -0.3531, -0.1313, 5.738e-09, 1.0, -0.3515, -0.1157, 5.059e-09, 1.0, -0.3517, -0.09508, 4.156e-09, 1.0, -0.3536, -0.07388, 3.229e-09, 1.0, -0.357, -0.05678, 2.482e-09, 1.0, -0.3579, -0.05356, 2.341e-09, 1.0, -0.3589, -0.05, 2.186e-09, 1.0, -0.3598, -0.04653, 2.034e-09, 1.0, -0.3606, -0.04359, 1.905e-09, 1.0, -0.3621, -0.03836, 1.677e-09, 1.0, -0.3651, -0.0287, 1.254e-09, 1.0, -0.3691, -0.01596, 6.977e-10, 1.0, -0.3738, -0.001538, 6.724e-11, 1.0, -0.3879, 0.04211, -1.841e-09, 1.0, -0.3963, 0.07, -3.06e-09, 1.0, -0.402, 0.09186, -4.015e-09, 1.0, -0.4076, 0.1174, -5.133e-09, 1.0, -0.4097, 0.1268, -5.541e-09, 1.0, -0.4119, 0.1354, -5.92e-09, 1.0, -0.414, 0.1427, -6.239e-09, 1.0, -0.4157, 0.148, -6.467e-09, 1.0, -0.4179, 0.1531, -6.693e-09, 1.0, -0.4203, 0.1572, -6.872e-09, 1.0, -0.4239, 0.1616, -7.065e-09, 1.0, -0.4295, 0.1677, -7.33e-09, 1.0, -0.4362, 0.1752, -7.658e-09, 1.0, -0.4412, 0.1821, -7.958e-09, 1.0, -0.4449, 0.1889, -8.256e-09, 1.0, -0.4477, 0.1963, -8.579e-09, 1.0, -0.4484, 0.1842, -8.052e-09, 1.0, -0.4488, 0.1327, -5.802e-09, 1.0, -0.449, 0.02672, -1.168e-09, 1.0, -0.4491, -0.149, 6.511e-09, 1.0])
_sp.order_v = 1
_sp.use_smooth = False
cu_trace.bevel_resolution = 0
cu_trace.fill_mode = 'FULL'

# ---- objects
ob_hufflepuff_clearbg = bpy.data.objects.new('Hufflepuff_ClearBG', me_hufflepuff_clearbg)
ob_empty = bpy.data.objects.new('Empty', img_hufflepuff_clearbg_png)
ob_gpencil = bpy.data.objects.new('GPencil', None)
ob_trace = bpy.data.objects.new('Trace', cu_trace)

# ---- transforms, parenting, visibility, modifiers, constraints
ob_hufflepuff_clearbg.location = (0.0, 0.0, 0.0)
_m = ob_hufflepuff_clearbg.modifiers.new('Solidify', 'SOLIDIFY')
_m.thickness = 0.1
_m.material_offset_rim = 1
ob_empty.location = (0.0, 0.0, 0.0)
ob_empty.scale = (0.1993, 0.1993, 0.1993)
ob_empty.empty_display_type = 'IMAGE'
ob_empty.empty_display_size = 5.0
ob_gpencil.location = (0.0, 0.0, 0.0)
ob_gpencil.rotation_euler = (-1.571, -0.0, 0.0)
ob_gpencil.scale = (0.1947, 0.1947, 0.1947)
ob_gpencil.empty_image_offset = (0.0, 0.0)
ob_gpencil.use_grease_pencil_lights = True
ob_trace.location = (0.0, 0.0, 0.0)

# ---- collection membership
col_collection.objects.link(ob_hufflepuff_clearbg)
col_collection.objects.link(ob_empty)
col_collection.objects.link(ob_gpencil)
col_collection.objects.link(ob_trace)

# ---- scene / render settings (as saved in the file)
scene.frame_start = 1; scene.frame_end = 250; scene.frame_set(1)
scene.render.engine = 'BLENDER_EEVEE_NEXT'
scene.cycles.sampling_pattern = 'TABULATED_SOBOL'
bpy.context.view_layer.update()

# ---- added for rendering (the .blend has no active camera and no usable light): camera, sun
cam_auto = bpy.data.cameras.new('AutoCamera')
cam_auto.lens = 50.0
cam_auto.sensor_width = 36.0
cam_auto.clip_end = 1000.0
ob_auto_camera = bpy.data.objects.new('AutoCamera', cam_auto)
scene.collection.objects.link(ob_auto_camera)
ob_auto_camera.location = (4.27936, -5.13462, 3.42308)
ob_auto_camera.rotation_euler = (1.09748, -7.21219e-08, 0.694738)
scene.camera = ob_auto_camera
light_auto_sun = bpy.data.lights.new('AutoSun', 'SUN')
light_auto_sun.energy = 3.0
light_auto_sun.angle = 0.0523599
ob_auto_sun = bpy.data.objects.new('AutoSun', light_auto_sun)
scene.collection.objects.link(ob_auto_sun)
ob_auto_sun.rotation_euler = (0.872665, 0.174533, 0.523599)
bpy.context.view_layer.update()
